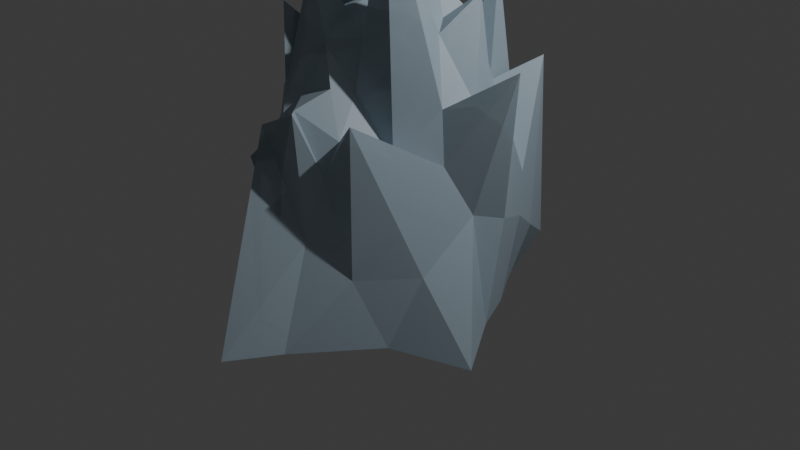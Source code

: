 # Source: iceberg2.blend  (saved by Blender 5.0.118; exported with 4.5.12 LTS)
import bpy
from mathutils import Matrix  # noqa: F401  (used for matrix-valued properties, if any)

bpy.ops.wm.read_factory_settings(use_empty=True)
scene = bpy.context.scene
scene.name = 'Scene'

# ---- collections
col_collection = bpy.data.collections.new('Collection'); scene.collection.children.link(col_collection)

# ---- materials (node trees are filled in below, after node groups)
mat_material_001 = bpy.data.materials.new('Material.001')

# ---- material node trees
mat_material_001.use_nodes = True; mat_material_001.node_tree.nodes.clear()
_N = mat_material_001.node_tree.nodes; _L = mat_material_001.node_tree.links
n0 = _N.new('ShaderNodeBsdfPrincipled'); n0.name = 'Principled BSDF'; n0.location = (-200, 100)
n0.inputs[0].default_value = (0.3647, 0.4569, 0.5274, 1.0)
n0.inputs[4].default_value = 0.8154
n1 = _N.new('ShaderNodeOutputMaterial'); n1.name = 'Material Output'; n1.location = (200, 100)
_L.new(n0.outputs[0], n1.inputs[0])
n1.is_active_output = True

# ---- world
world_world = bpy.data.worlds.new('World'); scene.world = world_world
world_world.use_nodes = True; world_world.node_tree.nodes.clear()
_N = world_world.node_tree.nodes; _L = world_world.node_tree.links
n0 = _N.new('ShaderNodeOutputWorld'); n0.name = 'World Output'; n0.location = (200, 100)
n1 = _N.new('ShaderNodeBackground'); n1.name = 'Background'; n1.location = (-200, 100)
n1.inputs[0].default_value = (0.05088, 0.05088, 0.05088, 1.0)
_L.new(n1.outputs[0], n0.inputs[0])
n0.is_active_output = True
world_world.color = (0.05088, 0.05088, 0.05088)
world_world.sun_shadow_jitter_overblur = 0.0

# ---- cameras
cam_camera = bpy.data.cameras.new('Camera')
cam_camera.clip_end = 100.0
cam_camera.ortho_scale = 7.314

# ---- lights
light_light = bpy.data.lights.new('Light', 'POINT')
light_light.energy = 1000.0
light_light.shadow_soft_size = 0.1

# ---- meshes
me_icosphere = bpy.data.meshes.new('Icosphere')
me_icosphere.from_pydata([(-0.1611, 0.1635, -0.2842), (1.791, -0.8097, -0.5907), (-0.05983, -1.825, -0.535), (-0.99, 0.01606, -0.4778), (-1.202, 2.446, -0.7018), (0.8732, 0.7637, -0.5389), (0.007334, -0.8563, 1.593), (-0.9984, -0.6119, 1.335), (-0.6064, 0.7915, 1.963), (-0.06128, 1.054, 1.568), (0.6221, 0.4398, 2.369), (-0.2768, 0.02738, 2.461), (-0.06264, -0.8617, -0.6892), (0.9137, -0.4383, -0.6071), (0.5164, -1.903, -0.5344), (1.277, 0.1399, -0.4732), (0.4467, 0.6008, -0.5378), (-0.6745, 0.09083, -0.6057), (-0.7272, -0.6568, -0.4632), (-0.6331, 1.213, -0.6123), (-0.9869, 0.9133, -0.5716), (0.06522, 1.243, -0.6589), (1.492, 0.0125, 1.909), (1.135, 0.5348, 0.7318), (0.0298, -1.325, 1.475), (0.5794, -1.129, 1.462), (-1.102, -0.3901, 0.3868), (-0.6508, -0.9861, 0.522), (-1.064, 1.275, 0.4194), (-1.127, 0.367, 0.5594), (0.5864, 1.132, 0.386), (-0.3535, 1.331, 0.7164), (0.3721, -0.5027, 3.476), (-0.6266, -0.885, 1.427), (-0.9869, 0.0167, 1.64), (-0.4558, 1.017, 1.624), (0.3998, 0.6527, 1.672), (-0.2146, -0.4685, 2.238), (0.1108, 0.06285, 2.611), (-0.6974, -0.2959, 1.888), (-0.5961, 0.3933, 1.955), (-0.1312, 0.561, 2.864), (-0.07642, -0.3796, -0.5638), (1.365, -0.6176, -0.5666), (0.2208, -2.384, -0.5394), (1.423, -0.2246, -0.515), (0.682, 0.7113, -0.5073), (-0.4377, 0.1167, -0.5137), (-0.8656, -0.2814, -0.5855), (-0.3841, 0.654, -0.4265), (-1.035, 1.546, -0.6029), (0.4978, 0.9495, -0.5976), (1.245, -0.2528, 0.5626), (0.8401, 0.3982, 1.397), (-0.5046, -1.267, 1.215), (0.3027, -1.018, 1.211), (-1.036, -0.1958, -0.05796), (-0.8561, -0.8084, 0.9339), (-0.9559, 1.553, -0.08743), (-0.9066, 0.5686, 1.161), (0.8964, 1.16, -0.2071), (-0.2646, 1.275, 1.415), (0.1563, -0.693, 1.527), (-0.8051, -0.7515, 1.358), (-0.7773, 0.4038, 1.642), (-0.2294, 0.8964, 2.221), (0.4461, 0.5236, 2.109), (-0.2443, -0.6909, 1.93), (-0.09091, -0.071, 2.793), (-0.8737, -0.4437, 1.627), (-0.6161, 0.5853, 1.873), (-0.1544, 0.7783, 1.957), (-0.04019, -1.393, -0.6086), (0.3673, -0.1782, -0.4635), (1.071, -1.146, -0.5414), (1.063, 0.4757, -0.4673), (0.1393, 0.4379, -0.3862), (-0.834, 0.05354, -0.5314), (-0.3967, -1.032, -0.6083), (-0.8929, 1.772, -0.635), (-0.9452, 0.3893, -0.4859), (-0.5024, 1.689, -0.6365), (0.9601, 0.04993, 1.456), (1.092, 0.751, 0.07809), (-0.0794, -1.216, 1.456), (1.181, -0.816, 0.1006), (-1.093, -0.5301, 1.109), (-0.3343, -1.26, 0.04594), (-0.715, 0.9254, 1.219), (-1.274, 0.1709, -0.4911), (0.2958, 1.029, 2.501), (-0.6545, 1.694, -0.09028), (0.5058, 0.01757, 2.033), (-0.4149, -0.8373, 1.451), (-1.057, -0.3222, 1.605), (-0.5455, 0.8947, 1.731), (0.1176, 0.8426, 1.75), (-0.2325, -0.2087, 2.288), (0.3159, 0.2615, 2.098), (-0.475, -0.1256, 2.076), (-0.4704, 0.1948, 2.147), (-0.2487, 0.2687, 2.801), (0.1309, 0.2973, 3.84), (0.1433, 0.3472, 2.422), (-0.03496, 0.573, 2.332), (-0.4308, 0.4614, 2.151), (-0.3458, 0.7656, 1.904), (-0.5087, 0.702, 1.863), (-0.3123, -0.3552, 2.955), (-0.7834, 0.2602, 1.641), (-0.8642, -0.1424, 1.733), (-0.4478, -0.3804, 2.16), (-0.705, -0.5665, 1.846), (-0.4391, -0.673, 2.661), (-0.0341, -0.1826, 2.334), (0.005835, -0.4411, 1.991), (0.2148, -0.1077, 2.192), (0.6126, 0.6603, 1.49), (0.8681, 1.077, 1.695), (0.3728, 0.8819, 1.365), (-0.421, 1.209, 1.311), (-0.7229, 1.335, 0.6339), (-0.5652, 1.09, 1.287), (-1.029, 0.1642, 1.329), (-1.124, -0.04021, 0.5659), (-1.165, -0.4464, 2.104), (-0.6342, -0.9868, 1.045), (-0.3225, -1.196, 0.7782), (-0.3678, -1.138, 1.204), (0.5941, -0.6331, 1.024), (1.027, -0.4184, 1.019), (0.8128, -0.2335, 1.455), (-0.09629, 1.24, 1.036), (0.388, 1.248, -0.1843), (-0.1204, 1.471, -0.1199), (-1.105, 1.039, 1.594), (-1.044, 1.158, -0.06783), (-1.053, 0.6001, 0.007355), (-0.9389, -0.8124, 0.8958), (-0.9115, -0.4918, -0.1724), (-0.9494, -1.105, 0.715), (0.2882, -1.199, 0.9147), (0.2728, -1.41, 0.338), (0.7498, -1.283, 0.0759), (1.243, 0.2298, 1.216), (1.366, 0.03711, 0.4783), (1.222, 0.4245, 0.3302), (0.2341, 0.9274, -0.5912), (-0.113, 0.8529, -0.5745), (-0.3555, 1.35, -0.6288), (-0.849, 1.111, -0.5901), (-0.6033, 0.5577, -0.5854), (-0.8163, 0.4712, -0.5417), (-0.6567, -0.3204, -0.5262), (-0.4211, -0.3112, -0.6857), (-0.4251, -0.7238, -0.6572), (0.9043, 0.3753, -0.4741), (1.126, -0.07554, -0.508), (0.6431, 0.1278, -0.5355), (0.3068, -1.664, -0.6291), (0.4104, -0.7342, -0.6837), (0.8493, -1.058, -0.6169)], [], [(0, 73, 42), (1, 43, 45), (0, 42, 47), (0, 47, 49), (0, 49, 76), (1, 45, 52), (2, 44, 54), (3, 48, 56), (4, 50, 58), (5, 51, 60), (1, 52, 85), (2, 54, 87), (3, 56, 89), (4, 58, 91), (5, 60, 83), (6, 62, 67), (7, 63, 69), (8, 64, 70), (9, 65, 71), (10, 66, 98), (38, 102, 68), (38, 103, 102), (36, 96, 104), (41, 105, 101), (41, 106, 105), (35, 95, 107), (40, 108, 100), (40, 109, 108), (34, 94, 110), (39, 111, 99), (39, 112, 111), (33, 93, 113), (37, 114, 97), (37, 115, 114), (32, 92, 116), (23, 117, 53), (23, 118, 117), (30, 90, 119), (31, 120, 61), (31, 121, 120), (28, 88, 122), (29, 123, 59), (29, 124, 123), (26, 86, 125), (27, 126, 57), (27, 127, 126), (24, 84, 128), (25, 129, 55), (25, 130, 129), (22, 82, 131), (30, 132, 90), (30, 133, 132), (21, 81, 134), (28, 135, 88), (28, 136, 135), (20, 80, 137), (26, 138, 86), (26, 139, 138), (18, 78, 140), (24, 141, 84), (24, 142, 141), (14, 74, 143), (22, 144, 82), (22, 145, 144), (15, 75, 146), (16, 147, 46), (16, 148, 147), (19, 79, 149), (19, 150, 79), (19, 151, 150), (17, 77, 152), (17, 153, 77), (17, 154, 153), (12, 72, 155), (15, 156, 75), (15, 157, 156), (13, 73, 158), (12, 159, 72), (12, 160, 159), (13, 43, 161), (161, 74, 14), (161, 43, 74), (43, 1, 74), (159, 161, 14), (159, 160, 161), (160, 13, 161), (72, 44, 2), (72, 159, 44), (159, 14, 44), (158, 76, 16), (158, 73, 76), (73, 0, 76), (156, 158, 16), (156, 157, 158), (157, 13, 158), (75, 46, 5), (75, 156, 46), (156, 16, 46), (155, 78, 18), (155, 72, 78), (72, 2, 78), (153, 155, 18), (153, 154, 155), (154, 12, 155), (77, 48, 3), (77, 153, 48), (153, 18, 48), (152, 80, 20), (152, 77, 80), (77, 3, 80), (150, 152, 20), (150, 151, 152), (151, 17, 152), (79, 50, 4), (79, 150, 50), (150, 20, 50), (149, 81, 21), (149, 79, 81), (79, 4, 81), (147, 149, 21), (147, 148, 149), (148, 19, 149), (46, 51, 5), (46, 147, 51), (147, 21, 51), (146, 83, 23), (146, 75, 83), (75, 5, 83), (144, 146, 23), (144, 145, 146), (145, 15, 146), (82, 53, 10), (82, 144, 53), (144, 23, 53), (143, 85, 25), (143, 74, 85), (74, 1, 85), (141, 143, 25), (141, 142, 143), (142, 14, 143), (84, 55, 6), (84, 141, 55), (141, 25, 55), (140, 87, 27), (140, 78, 87), (78, 2, 87), (138, 140, 27), (138, 139, 140), (139, 18, 140), (86, 57, 7), (86, 138, 57), (138, 27, 57), (137, 89, 29), (137, 80, 89), (80, 3, 89), (135, 137, 29), (135, 136, 137), (136, 20, 137), (88, 59, 8), (88, 135, 59), (135, 29, 59), (134, 91, 31), (134, 81, 91), (81, 4, 91), (132, 134, 31), (132, 133, 134), (133, 21, 134), (90, 61, 9), (90, 132, 61), (132, 31, 61), (131, 92, 32), (131, 82, 92), (82, 10, 92), (129, 131, 32), (129, 130, 131), (130, 22, 131), (55, 62, 6), (55, 129, 62), (129, 32, 62), (128, 93, 33), (128, 84, 93), (84, 6, 93), (126, 128, 33), (126, 127, 128), (127, 24, 128), (57, 63, 7), (57, 126, 63), (126, 33, 63), (125, 94, 34), (125, 86, 94), (86, 7, 94), (123, 125, 34), (123, 124, 125), (124, 26, 125), (59, 64, 8), (59, 123, 64), (123, 34, 64), (122, 95, 35), (122, 88, 95), (88, 8, 95), (120, 122, 35), (120, 121, 122), (121, 28, 122), (61, 65, 9), (61, 120, 65), (120, 35, 65), (119, 96, 36), (119, 90, 96), (90, 9, 96), (117, 119, 36), (117, 118, 119), (118, 30, 119), (53, 66, 10), (53, 117, 66), (117, 36, 66), (116, 98, 38), (116, 92, 98), (92, 10, 98), (114, 116, 38), (114, 115, 116), (115, 32, 116), (97, 68, 11), (97, 114, 68), (114, 38, 68), (113, 67, 37), (113, 93, 67), (93, 6, 67), (111, 113, 37), (111, 112, 113), (112, 33, 113), (99, 97, 11), (99, 111, 97), (111, 37, 97), (110, 69, 39), (110, 94, 69), (94, 7, 69), (108, 110, 39), (108, 109, 110), (109, 34, 110), (100, 99, 11), (100, 108, 99), (108, 39, 99), (107, 70, 40), (107, 95, 70), (95, 8, 70), (105, 107, 40), (105, 106, 107), (106, 35, 107), (101, 100, 11), (101, 105, 100), (105, 40, 100), (104, 71, 41), (104, 96, 71), (96, 9, 71), (102, 104, 41), (102, 103, 104), (103, 36, 104), (68, 101, 11), (68, 102, 101), (102, 41, 101), (98, 103, 38), (98, 66, 103), (66, 36, 103), (71, 106, 41), (71, 65, 106), (65, 35, 106), (70, 109, 40), (70, 64, 109), (64, 34, 109), (69, 112, 39), (69, 63, 112), (63, 33, 112), (67, 115, 37), (67, 62, 115), (62, 32, 115), (83, 118, 23), (83, 60, 118), (60, 30, 118), (91, 121, 31), (91, 58, 121), (58, 28, 121), (89, 124, 29), (89, 56, 124), (56, 26, 124), (87, 127, 27), (87, 54, 127), (54, 24, 127), (85, 130, 25), (85, 52, 130), (52, 22, 130), (60, 133, 30), (60, 51, 133), (51, 21, 133), (58, 136, 28), (58, 50, 136), (50, 20, 136), (56, 139, 26), (56, 48, 139), (48, 18, 139), (54, 142, 24), (54, 44, 142), (44, 14, 142), (52, 145, 22), (52, 45, 145), (45, 15, 145), (76, 148, 16), (76, 49, 148), (49, 19, 148), (49, 151, 19), (49, 47, 151), (47, 17, 151), (47, 154, 17), (47, 42, 154), (42, 12, 154), (45, 157, 15), (45, 43, 157), (43, 13, 157), (42, 160, 12), (42, 73, 160), (73, 13, 160)])
_uv = me_icosphere.uv_layers.new(name='UVMap')
_uv.uv.foreach_set('vector', [0.1818, 0.0, 0.2045, 0.03937, 0.1591, 0.03937, 0.2727, 0.1575, 0.2955, 0.1181, 0.3182, 0.1575, 0.9091, 0.0, 0.9318, 0.03937, 0.8864, 0.03937, 0.7273, 0.0, 0.75, 0.03937, 0.7045, 0.03937, 0.5455, 0.0, 0.5682, 0.03937, 0.5227, 0.03937, 0.2727, 0.1575, 0.3182, 0.1575, 0.2955, 0.1968, 0.09091, 0.1575, 0.1364, 0.1575, 0.1136, 0.1968, 0.8182, 0.1575, 0.8636, 0.1575, 0.8409, 0.1968, 0.6364, 0.1575, 0.6818, 0.1575, 0.6591, 0.1968, 0.4545, 0.1575, 0.5, 0.1575, 0.4773, 0.1968, 0.2727, 0.1575, 0.2955, 0.1968, 0.25, 0.1968, 0.09091, 0.1575, 0.1136, 0.1968, 0.06818, 0.1968, 0.8182, 0.1575, 0.8409, 0.1968, 0.7955, 0.1968, 0.6364, 0.1575, 0.6591, 0.1968, 0.6136, 0.1968, 0.4545, 0.1575, 0.4773, 0.1968, 0.4318, 0.1968, 0.1818, 0.3149, 0.2273, 0.3149, 0.2045, 0.3543, 0.0, 0.3149, 0.04545, 0.3149, 0.02273, 0.3543, 0.7273, 0.3149, 0.7727, 0.3149, 0.75, 0.3543, 0.5455, 0.3149, 0.5909, 0.3149, 0.5682, 0.3543, 0.3636, 0.3149, 0.4091, 0.3149, 0.3864, 0.3543, 0.4091, 0.3937, 0.4545, 0.3937, 0.4318, 0.433, 0.4091, 0.3937, 0.4318, 0.3543, 0.4545, 0.3937, 0.4545, 0.3149, 0.5, 0.3149, 0.4773, 0.3543, 0.5909, 0.3937, 0.6364, 0.3937, 0.6136, 0.433, 0.5909, 0.3937, 0.6136, 0.3543, 0.6364, 0.3937, 0.6364, 0.3149, 0.6818, 0.3149, 0.6591, 0.3543, 0.7727, 0.3937, 0.8182, 0.3937, 0.7955, 0.433, 0.7727, 0.3937, 0.7955, 0.3543, 0.8182, 0.3937, 0.8182, 0.3149, 0.8636, 0.3149, 0.8409, 0.3543, 0.04546, 0.3937, 0.09091, 0.3937, 0.06818, 0.433, 0.04546, 0.3937, 0.06818, 0.3543, 0.09091, 0.3937, 0.09091, 0.3149, 0.1364, 0.3149, 0.1136, 0.3543, 0.2273, 0.3937, 0.2727, 0.3937, 0.25, 0.433, 0.2273, 0.3937, 0.25, 0.3543, 0.2727, 0.3937, 0.2727, 0.3149, 0.3182, 0.3149, 0.2955, 0.3543, 0.4091, 0.2362, 0.4318, 0.2756, 0.3864, 0.2756, 0.4091, 0.2362, 0.4545, 0.2362, 0.4318, 0.2756, 0.5, 0.2362, 0.5227, 0.2756, 0.4773, 0.2756, 0.5909, 0.2362, 0.6136, 0.2756, 0.5682, 0.2756, 0.5909, 0.2362, 0.6364, 0.2362, 0.6136, 0.2756, 0.6818, 0.2362, 0.7045, 0.2756, 0.6591, 0.2756, 0.7727, 0.2362, 0.7955, 0.2756, 0.75, 0.2756, 0.7727, 0.2362, 0.8182, 0.2362, 0.7955, 0.2756, 0.8636, 0.2362, 0.8864, 0.2756, 0.8409, 0.2756, 0.04546, 0.2362, 0.06818, 0.2756, 0.02273, 0.2756, 0.04546, 0.2362, 0.09091, 0.2362, 0.06818, 0.2756, 0.1364, 0.2362, 0.1591, 0.2756, 0.1136, 0.2756, 0.2273, 0.2362, 0.25, 0.2756, 0.2045, 0.2756, 0.2273, 0.2362, 0.2727, 0.2362, 0.25, 0.2756, 0.3182, 0.2362, 0.3409, 0.2756, 0.2955, 0.2756, 0.5, 0.2362, 0.5455, 0.2362, 0.5227, 0.2756, 0.5, 0.2362, 0.5227, 0.1968, 0.5455, 0.2362, 0.5455, 0.1575, 0.5909, 0.1575, 0.5682, 0.1968, 0.6818, 0.2362, 0.7273, 0.2362, 0.7045, 0.2756, 0.6818, 0.2362, 0.7045, 0.1968, 0.7273, 0.2362, 0.7273, 0.1575, 0.7727, 0.1575, 0.75, 0.1968, 0.8636, 0.2362, 0.9091, 0.2362, 0.8864, 0.2756, 0.8636, 0.2362, 0.8864, 0.1968, 0.9091, 0.2362, 0.9091, 0.1575, 0.9545, 0.1575, 0.9318, 0.1968, 0.1364, 0.2362, 0.1818, 0.2362, 0.1591, 0.2756, 0.1364, 0.2362, 0.1591, 0.1968, 0.1818, 0.2362, 0.1818, 0.1575, 0.2273, 0.1575, 0.2045, 0.1968, 0.3182, 0.2362, 0.3636, 0.2362, 0.3409, 0.2756, 0.3182, 0.2362, 0.3409, 0.1968, 0.3636, 0.2362, 0.3636, 0.1575, 0.4091, 0.1575, 0.3864, 0.1968, 0.5, 0.07873, 0.5227, 0.1181, 0.4773, 0.1181, 0.5, 0.07873, 0.5455, 0.07873, 0.5227, 0.1181, 0.5909, 0.07873, 0.6136, 0.1181, 0.5682, 0.1181, 0.6818, 0.07873, 0.7045, 0.1181, 0.6591, 0.1181, 0.6818, 0.07873, 0.7273, 0.07873, 0.7045, 0.1181, 0.7727, 0.07873, 0.7955, 0.1181, 0.75, 0.1181, 0.8636, 0.07873, 0.8864, 0.1181, 0.8409, 0.1181, 0.8636, 0.07873, 0.9091, 0.07873, 0.8864, 0.1181, 0.9545, 0.07873, 0.9773, 0.1181, 0.9318, 0.1181, 0.3636, 0.1575, 0.3864, 0.1181, 0.4091, 0.1575, 0.3636, 0.1575, 0.3409, 0.1181, 0.3864, 0.1181, 0.3182, 0.07873, 0.3409, 0.03937, 0.3636, 0.07873, 0.1364, 0.07873, 0.1591, 0.1181, 0.1136, 0.1181, 0.1364, 0.07873, 0.1818, 0.07873, 0.1591, 0.1181, 0.2273, 0.07873, 0.25, 0.1181, 0.2045, 0.1181, 0.2045, 0.1181, 0.2273, 0.1575, 0.1818, 0.1575, 0.2045, 0.1181, 0.25, 0.1181, 0.2273, 0.1575, 0.25, 0.1181, 0.2727, 0.1575, 0.2273, 0.1575, 0.1591, 0.1181, 0.2045, 0.1181, 0.1818, 0.1575, 0.1591, 0.1181, 0.1818, 0.07873, 0.2045, 0.1181, 0.1818, 0.07873, 0.2273, 0.07873, 0.2045, 0.1181, 0.1136, 0.1181, 0.1364, 0.1575, 0.09091, 0.1575, 0.1136, 0.1181, 0.1591, 0.1181, 0.1364, 0.1575, 0.1591, 0.1181, 0.1818, 0.1575, 0.1364, 0.1575, 0.3636, 0.07873, 0.3864, 0.03937, 0.4091, 0.07873, 0.3636, 0.07873, 0.3409, 0.03937, 0.3864, 0.03937, 0.3409, 0.03937, 0.3636, 0.0, 0.3864, 0.03937, 0.3864, 0.1181, 0.3636, 0.07873, 0.4091, 0.07873, 0.3864, 0.1181, 0.3409, 0.1181, 0.3636, 0.07873, 0.3409, 0.1181, 0.3182, 0.07873, 0.3636, 0.07873, 0.4091, 0.1575, 0.4318, 0.1181, 0.4545, 0.1575, 0.4091, 0.1575, 0.3864, 0.1181, 0.4318, 0.1181, 0.3864, 0.1181, 0.4091, 0.07873, 0.4318, 0.1181, 0.9318, 0.1181, 0.9545, 0.1575, 0.9091, 0.1575, 0.9318, 0.1181, 0.9773, 0.1181, 0.9545, 0.1575, 0.9773, 0.1181, 1.0, 0.1575, 0.9545, 0.1575, 0.8864, 0.1181, 0.9318, 0.1181, 0.9091, 0.1575, 0.8864, 0.1181, 0.9091, 0.07873, 0.9318, 0.1181, 0.9091, 0.07873, 0.9545, 0.07873, 0.9318, 0.1181, 0.8409, 0.1181, 0.8636, 0.1575, 0.8182, 0.1575, 0.8409, 0.1181, 0.8864, 0.1181, 0.8636, 0.1575, 0.8864, 0.1181, 0.9091, 0.1575, 0.8636, 0.1575, 0.75, 0.1181, 0.7727, 0.1575, 0.7273, 0.1575, 0.75, 0.1181, 0.7955, 0.1181, 0.7727, 0.1575, 0.7955, 0.1181, 0.8182, 0.1575, 0.7727, 0.1575, 0.7045, 0.1181, 0.75, 0.1181, 0.7273, 0.1575, 0.7045, 0.1181, 0.7273, 0.07873, 0.75, 0.1181, 0.7273, 0.07873, 0.7727, 0.07873, 0.75, 0.1181, 0.6591, 0.1181, 0.6818, 0.1575, 0.6364, 0.1575, 0.6591, 0.1181, 0.7045, 0.1181, 0.6818, 0.1575, 0.7045, 0.1181, 0.7273, 0.1575, 0.6818, 0.1575, 0.5682, 0.1181, 0.5909, 0.1575, 0.5455, 0.1575, 0.5682, 0.1181, 0.6136, 0.1181, 0.5909, 0.1575, 0.6136, 0.1181, 0.6364, 0.1575, 0.5909, 0.1575, 0.5227, 0.1181, 0.5682, 0.1181, 0.5455, 0.1575, 0.5227, 0.1181, 0.5455, 0.07873, 0.5682, 0.1181, 0.5455, 0.07873, 0.5909, 0.07873, 0.5682, 0.1181, 0.4773, 0.1181, 0.5, 0.1575, 0.4545, 0.1575, 0.4773, 0.1181, 0.5227, 0.1181, 0.5, 0.1575, 0.5227, 0.1181, 0.5455, 0.1575, 0.5, 0.1575, 0.3864, 0.1968, 0.4318, 0.1968, 0.4091, 0.2362, 0.3864, 0.1968, 0.4091, 0.1575, 0.4318, 0.1968, 0.4091, 0.1575, 0.4545, 0.1575, 0.4318, 0.1968, 0.3636, 0.2362, 0.3864, 0.1968, 0.4091, 0.2362, 0.3636, 0.2362, 0.3409, 0.1968, 0.3864, 0.1968, 0.3409, 0.1968, 0.3636, 0.1575, 0.3864, 0.1968, 0.3409, 0.2756, 0.3864, 0.2756, 0.3636, 0.3149, 0.3409, 0.2756, 0.3636, 0.2362, 0.3864, 0.2756, 0.3636, 0.2362, 0.4091, 0.2362, 0.3864, 0.2756, 0.2045, 0.1968, 0.25, 0.1968, 0.2273, 0.2362, 0.2045, 0.1968, 0.2273, 0.1575, 0.25, 0.1968, 0.2273, 0.1575, 0.2727, 0.1575, 0.25, 0.1968, 0.1818, 0.2362, 0.2045, 0.1968, 0.2273, 0.2362, 0.1818, 0.2362, 0.1591, 0.1968, 0.2045, 0.1968, 0.1591, 0.1968, 0.1818, 0.1575, 0.2045, 0.1968, 0.1591, 0.2756, 0.2045, 0.2756, 0.1818, 0.3149, 0.1591, 0.2756, 0.1818, 0.2362, 0.2045, 0.2756, 0.1818, 0.2362, 0.2273, 0.2362, 0.2045, 0.2756, 0.9318, 0.1968, 0.9773, 0.1968, 0.9545, 0.2362, 0.9318, 0.1968, 0.9545, 0.1575, 0.9773, 0.1968, 0.9545, 0.1575, 1.0, 0.1575, 0.9773, 0.1968, 0.9091, 0.2362, 0.9318, 0.1968, 0.9545, 0.2362, 0.9091, 0.2362, 0.8864, 0.1968, 0.9318, 0.1968, 0.8864, 0.1968, 0.9091, 0.1575, 0.9318, 0.1968, 0.8864, 0.2756, 0.9318, 0.2756, 0.9091, 0.3149, 0.8864, 0.2756, 0.9091, 0.2362, 0.9318, 0.2756, 0.9091, 0.2362, 0.9545, 0.2362, 0.9318, 0.2756, 0.75, 0.1968, 0.7955, 0.1968, 0.7727, 0.2362, 0.75, 0.1968, 0.7727, 0.1575, 0.7955, 0.1968, 0.7727, 0.1575, 0.8182, 0.1575, 0.7955, 0.1968, 0.7273, 0.2362, 0.75, 0.1968, 0.7727, 0.2362, 0.7273, 0.2362, 0.7045, 0.1968, 0.75, 0.1968, 0.7045, 0.1968, 0.7273, 0.1575, 0.75, 0.1968, 0.7045, 0.2756, 0.75, 0.2756, 0.7273, 0.3149, 0.7045, 0.2756, 0.7273, 0.2362, 0.75, 0.2756, 0.7273, 0.2362, 0.7727, 0.2362, 0.75, 0.2756, 0.5682, 0.1968, 0.6136, 0.1968, 0.5909, 0.2362, 0.5682, 0.1968, 0.5909, 0.1575, 0.6136, 0.1968, 0.5909, 0.1575, 0.6364, 0.1575, 0.6136, 0.1968, 0.5455, 0.2362, 0.5682, 0.1968, 0.5909, 0.2362, 0.5455, 0.2362, 0.5227, 0.1968, 0.5682, 0.1968, 0.5227, 0.1968, 0.5455, 0.1575, 0.5682, 0.1968, 0.5227, 0.2756, 0.5682, 0.2756, 0.5455, 0.3149, 0.5227, 0.2756, 0.5455, 0.2362, 0.5682, 0.2756, 0.5455, 0.2362, 0.5909, 0.2362, 0.5682, 0.2756, 0.2955, 0.2756, 0.3182, 0.3149, 0.2727, 0.3149, 0.2955, 0.2756, 0.3409, 0.2756, 0.3182, 0.3149, 0.3409, 0.2756, 0.3636, 0.3149, 0.3182, 0.3149, 0.25, 0.2756, 0.2955, 0.2756, 0.2727, 0.3149, 0.25, 0.2756, 0.2727, 0.2362, 0.2955, 0.2756, 0.2727, 0.2362, 0.3182, 0.2362, 0.2955, 0.2756, 0.2045, 0.2756, 0.2273, 0.3149, 0.1818, 0.3149, 0.2045, 0.2756, 0.25, 0.2756, 0.2273, 0.3149, 0.25, 0.2756, 0.2727, 0.3149, 0.2273, 0.3149, 0.1136, 0.2756, 0.1364, 0.3149, 0.09091, 0.3149, 0.1136, 0.2756, 0.1591, 0.2756, 0.1364, 0.3149, 0.1591, 0.2756, 0.1818, 0.3149, 0.1364, 0.3149, 0.06818, 0.2756, 0.1136, 0.2756, 0.09091, 0.3149, 0.06818, 0.2756, 0.09091, 0.2362, 0.1136, 0.2756, 0.09091, 0.2362, 0.1364, 0.2362, 0.1136, 0.2756, 0.02273, 0.2756, 0.04545, 0.3149, 0.0, 0.3149, 0.02273, 0.2756, 0.06818, 0.2756, 0.04545, 0.3149, 0.06818, 0.2756, 0.09091, 0.3149, 0.04545, 0.3149, 0.8409, 0.2756, 0.8636, 0.3149, 0.8182, 0.3149, 0.8409, 0.2756, 0.8864, 0.2756, 0.8636, 0.3149, 0.8864, 0.2756, 0.9091, 0.3149, 0.8636, 0.3149, 0.7955, 0.2756, 0.8409, 0.2756, 0.8182, 0.3149, 0.7955, 0.2756, 0.8182, 0.2362, 0.8409, 0.2756, 0.8182, 0.2362, 0.8636, 0.2362, 0.8409, 0.2756, 0.75, 0.2756, 0.7727, 0.3149, 0.7273, 0.3149, 0.75, 0.2756, 0.7955, 0.2756, 0.7727, 0.3149, 0.7955, 0.2756, 0.8182, 0.3149, 0.7727, 0.3149, 0.6591, 0.2756, 0.6818, 0.3149, 0.6364, 0.3149, 0.6591, 0.2756, 0.7045, 0.2756, 0.6818, 0.3149, 0.7045, 0.2756, 0.7273, 0.3149, 0.6818, 0.3149, 0.6136, 0.2756, 0.6591, 0.2756, 0.6364, 0.3149, 0.6136, 0.2756, 0.6364, 0.2362, 0.6591, 0.2756, 0.6364, 0.2362, 0.6818, 0.2362, 0.6591, 0.2756, 0.5682, 0.2756, 0.5909, 0.3149, 0.5455, 0.3149, 0.5682, 0.2756, 0.6136, 0.2756, 0.5909, 0.3149, 0.6136, 0.2756, 0.6364, 0.3149, 0.5909, 0.3149, 0.4773, 0.2756, 0.5, 0.3149, 0.4545, 0.3149, 0.4773, 0.2756, 0.5227, 0.2756, 0.5, 0.3149, 0.5227, 0.2756, 0.5455, 0.3149, 0.5, 0.3149, 0.4318, 0.2756, 0.4773, 0.2756, 0.4545, 0.3149, 0.4318, 0.2756, 0.4545, 0.2362, 0.4773, 0.2756, 0.4545, 0.2362, 0.5, 0.2362, 0.4773, 0.2756, 0.3864, 0.2756, 0.4091, 0.3149, 0.3636, 0.3149, 0.3864, 0.2756, 0.4318, 0.2756, 0.4091, 0.3149, 0.4318, 0.2756, 0.4545, 0.3149, 0.4091, 0.3149, 0.2955, 0.3543, 0.3409, 0.3543, 0.3182, 0.3937, 0.2955, 0.3543, 0.3182, 0.3149, 0.3409, 0.3543, 0.3182, 0.3149, 0.3636, 0.3149, 0.3409, 0.3543, 0.2727, 0.3937, 0.2955, 0.3543, 0.3182, 0.3937, 0.2727, 0.3937, 0.25, 0.3543, 0.2955, 0.3543, 0.25, 0.3543, 0.2727, 0.3149, 0.2955, 0.3543, 0.25, 0.433, 0.2955, 0.433, 0.2727, 0.4724, 0.25, 0.433, 0.2727, 0.3937, 0.2955, 0.433, 0.2727, 0.3937, 0.3182, 0.3937, 0.2955, 0.433, 0.1136, 0.3543, 0.1591, 0.3543, 0.1364, 0.3937, 0.1136, 0.3543, 0.1364, 0.3149, 0.1591, 0.3543, 0.1364, 0.3149, 0.1818, 0.3149, 0.1591, 0.3543, 0.09091, 0.3937, 0.1136, 0.3543, 0.1364, 0.3937, 0.09091, 0.3937, 0.06818, 0.3543, 0.1136, 0.3543, 0.06818, 0.3543, 0.09091, 0.3149, 0.1136, 0.3543, 0.06818, 0.433, 0.1136, 0.433, 0.09091, 0.4724, 0.06818, 0.433, 0.09091, 0.3937, 0.1136, 0.433, 0.09091, 0.3937, 0.1364, 0.3937, 0.1136, 0.433, 0.8409, 0.3543, 0.8864, 0.3543, 0.8636, 0.3937, 0.8409, 0.3543, 0.8636, 0.3149, 0.8864, 0.3543, 0.8636, 0.3149, 0.9091, 0.3149, 0.8864, 0.3543, 0.8182, 0.3937, 0.8409, 0.3543, 0.8636, 0.3937, 0.8182, 0.3937, 0.7955, 0.3543, 0.8409, 0.3543, 0.7955, 0.3543, 0.8182, 0.3149, 0.8409, 0.3543, 0.7955, 0.433, 0.8409, 0.433, 0.8182, 0.4724, 0.7955, 0.433, 0.8182, 0.3937, 0.8409, 0.433, 0.8182, 0.3937, 0.8636, 0.3937, 0.8409, 0.433, 0.6591, 0.3543, 0.7045, 0.3543, 0.6818, 0.3937, 0.6591, 0.3543, 0.6818, 0.3149, 0.7045, 0.3543, 0.6818, 0.3149, 0.7273, 0.3149, 0.7045, 0.3543, 0.6364, 0.3937, 0.6591, 0.3543, 0.6818, 0.3937, 0.6364, 0.3937, 0.6136, 0.3543, 0.6591, 0.3543, 0.6136, 0.3543, 0.6364, 0.3149, 0.6591, 0.3543, 0.6136, 0.433, 0.6591, 0.433, 0.6364, 0.4724, 0.6136, 0.433, 0.6364, 0.3937, 0.6591, 0.433, 0.6364, 0.3937, 0.6818, 0.3937, 0.6591, 0.433, 0.4773, 0.3543, 0.5227, 0.3543, 0.5, 0.3937, 0.4773, 0.3543, 0.5, 0.3149, 0.5227, 0.3543, 0.5, 0.3149, 0.5455, 0.3149, 0.5227, 0.3543, 0.4545, 0.3937, 0.4773, 0.3543, 0.5, 0.3937, 0.4545, 0.3937, 0.4318, 0.3543, 0.4773, 0.3543, 0.4318, 0.3543, 0.4545, 0.3149, 0.4773, 0.3543, 0.4318, 0.433, 0.4773, 0.433, 0.4545, 0.4724, 0.4318, 0.433, 0.4545, 0.3937, 0.4773, 0.433, 0.4545, 0.3937, 0.5, 0.3937, 0.4773, 0.433, 0.3864, 0.3543, 0.4318, 0.3543, 0.4091, 0.3937, 0.3864, 0.3543, 0.4091, 0.3149, 0.4318, 0.3543, 0.4091, 0.3149, 0.4545, 0.3149, 0.4318, 0.3543, 0.5682, 0.3543, 0.6136, 0.3543, 0.5909, 0.3937, 0.5682, 0.3543, 0.5909, 0.3149, 0.6136, 0.3543, 0.5909, 0.3149, 0.6364, 0.3149, 0.6136, 0.3543, 0.75, 0.3543, 0.7955, 0.3543, 0.7727, 0.3937, 0.75, 0.3543, 0.7727, 0.3149, 0.7955, 0.3543, 0.7727, 0.3149, 0.8182, 0.3149, 0.7955, 0.3543, 0.02273, 0.3543, 0.06818, 0.3543, 0.04546, 0.3937, 0.02273, 0.3543, 0.04545, 0.3149, 0.06818, 0.3543, 0.04545, 0.3149, 0.09091, 0.3149, 0.06818, 0.3543, 0.2045, 0.3543, 0.25, 0.3543, 0.2273, 0.3937, 0.2045, 0.3543, 0.2273, 0.3149, 0.25, 0.3543, 0.2273, 0.3149, 0.2727, 0.3149, 0.25, 0.3543, 0.4318, 0.1968, 0.4545, 0.2362, 0.4091, 0.2362, 0.4318, 0.1968, 0.4773, 0.1968, 0.4545, 0.2362, 0.4773, 0.1968, 0.5, 0.2362, 0.4545, 0.2362, 0.6136, 0.1968, 0.6364, 0.2362, 0.5909, 0.2362, 0.6136, 0.1968, 0.6591, 0.1968, 0.6364, 0.2362, 0.6591, 0.1968, 0.6818, 0.2362, 0.6364, 0.2362, 0.7955, 0.1968, 0.8182, 0.2362, 0.7727, 0.2362, 0.7955, 0.1968, 0.8409, 0.1968, 0.8182, 0.2362, 0.8409, 0.1968, 0.8636, 0.2362, 0.8182, 0.2362, 0.06818, 0.1968, 0.09091, 0.2362, 0.04546, 0.2362, 0.06818, 0.1968, 0.1136, 0.1968, 0.09091, 0.2362, 0.1136, 0.1968, 0.1364, 0.2362, 0.09091, 0.2362, 0.25, 0.1968, 0.2727, 0.2362, 0.2273, 0.2362, 0.25, 0.1968, 0.2955, 0.1968, 0.2727, 0.2362, 0.2955, 0.1968, 0.3182, 0.2362, 0.2727, 0.2362, 0.4773, 0.1968, 0.5227, 0.1968, 0.5, 0.2362, 0.4773, 0.1968, 0.5, 0.1575, 0.5227, 0.1968, 0.5, 0.1575, 0.5455, 0.1575, 0.5227, 0.1968, 0.6591, 0.1968, 0.7045, 0.1968, 0.6818, 0.2362, 0.6591, 0.1968, 0.6818, 0.1575, 0.7045, 0.1968, 0.6818, 0.1575, 0.7273, 0.1575, 0.7045, 0.1968, 0.8409, 0.1968, 0.8864, 0.1968, 0.8636, 0.2362, 0.8409, 0.1968, 0.8636, 0.1575, 0.8864, 0.1968, 0.8636, 0.1575, 0.9091, 0.1575, 0.8864, 0.1968, 0.1136, 0.1968, 0.1591, 0.1968, 0.1364, 0.2362, 0.1136, 0.1968, 0.1364, 0.1575, 0.1591, 0.1968, 0.1364, 0.1575, 0.1818, 0.1575, 0.1591, 0.1968, 0.2955, 0.1968, 0.3409, 0.1968, 0.3182, 0.2362, 0.2955, 0.1968, 0.3182, 0.1575, 0.3409, 0.1968, 0.3182, 0.1575, 0.3636, 0.1575, 0.3409, 0.1968, 0.5227, 0.03937, 0.5455, 0.07873, 0.5, 0.07873, 0.5227, 0.03937, 0.5682, 0.03937, 0.5455, 0.07873, 0.5682, 0.03937, 0.5909, 0.07873, 0.5455, 0.07873, 0.7045, 0.03937, 0.7273, 0.07873, 0.6818, 0.07873, 0.7045, 0.03937, 0.75, 0.03937, 0.7273, 0.07873, 0.75, 0.03937, 0.7727, 0.07873, 0.7273, 0.07873, 0.8864, 0.03937, 0.9091, 0.07873, 0.8636, 0.07873, 0.8864, 0.03937, 0.9318, 0.03937, 0.9091, 0.07873, 0.9318, 0.03937, 0.9545, 0.07873, 0.9091, 0.07873, 0.3182, 0.1575, 0.3409, 0.1181, 0.3636, 0.1575, 0.3182, 0.1575, 0.2955, 0.1181, 0.3409, 0.1181, 0.2955, 0.1181, 0.3182, 0.07873, 0.3409, 0.1181, 0.1591, 0.03937, 0.1818, 0.07873, 0.1364, 0.07873, 0.1591, 0.03937, 0.2045, 0.03937, 0.1818, 0.07873, 0.2045, 0.03937, 0.2273, 0.07873, 0.1818, 0.07873])
me_icosphere.materials.append(mat_material_001)
me_icosphere.update()

# ---- objects
ob_light = bpy.data.objects.new('Light', light_light)
ob_camera = bpy.data.objects.new('Camera', cam_camera)
ob_icosphere = bpy.data.objects.new('Icosphere', me_icosphere)

# ---- transforms, parenting, visibility, modifiers, constraints
ob_light.location = (4.076, 1.005, 5.904)
ob_light.rotation_euler = (0.6503, 0.05522, 1.866)
ob_light.lock_rotations_4d = False
ob_light.empty_display_type = 'ARROWS'
ob_light.color = (0.0, 0.0, 0.0, 0.0)
ob_light.lineart.crease_threshold = 0.0
ob_camera.location = (7.359, -6.926, 4.958)
ob_camera.rotation_euler = (1.109, 0.0, 0.8149)
ob_camera.lock_rotations_4d = False
ob_camera.empty_display_type = 'ARROWS'
ob_camera.color = (0.0, 0.0, 0.0, 0.0)
ob_camera.display_type = 'WIRE'
ob_camera.lineart.crease_threshold = 0.0
ob_icosphere.location = (0.0, 0.0, 0.0)

# ---- collection membership
col_collection.objects.link(ob_light)
col_collection.objects.link(ob_camera)
col_collection.objects.link(ob_icosphere)

# ---- scene / render settings (as saved in the file)
scene.camera = ob_camera
scene.frame_start = 1; scene.frame_end = 250; scene.frame_set(1)
scene.render.engine = 'BLENDER_EEVEE_NEXT'
scene.render.bake_bias = 0.0
scene.render.bake_samples = 0
scene.cycles.sampling_pattern = 'TABULATED_SOBOL'
scene.eevee.use_volume_custom_range = False
bpy.context.view_layer.update()
